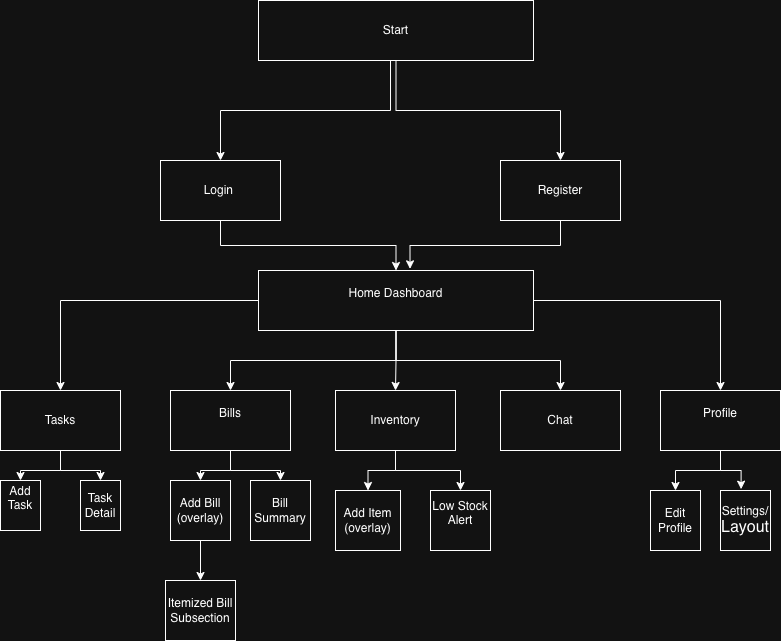

The diagram above was exported from draw.io. Its source (the exported page's mxGraphModel, read from the mxfile embedded in the PNG):
<mxGraphModel dx="1756" dy="864" grid="1" gridSize="10" guides="1" tooltips="1" connect="1" arrows="1" fold="1" page="1" pageScale="1" pageWidth="850" pageHeight="1100" math="0" shadow="0">
  <root>
    <mxCell id="0" />
    <mxCell id="1" parent="0" />
    <mxCell id="IVpqwQn7ykOx2xwa0q47-68" style="edgeStyle=orthogonalEdgeStyle;rounded=0;orthogonalLoop=1;jettySize=auto;html=1;exitX=0.5;exitY=1;exitDx=0;exitDy=0;entryX=0.5;entryY=0;entryDx=0;entryDy=0;" edge="1" parent="1" source="IVpqwQn7ykOx2xwa0q47-44" target="IVpqwQn7ykOx2xwa0q47-45">
      <mxGeometry relative="1" as="geometry">
        <Array as="points">
          <mxPoint x="420" y="190" />
          <mxPoint x="420" y="240" />
          <mxPoint x="250" y="240" />
        </Array>
      </mxGeometry>
    </mxCell>
    <mxCell id="IVpqwQn7ykOx2xwa0q47-71" style="edgeStyle=orthogonalEdgeStyle;rounded=0;orthogonalLoop=1;jettySize=auto;html=1;" edge="1" parent="1" source="IVpqwQn7ykOx2xwa0q47-44" target="IVpqwQn7ykOx2xwa0q47-46">
      <mxGeometry relative="1" as="geometry" />
    </mxCell>
    <mxCell id="IVpqwQn7ykOx2xwa0q47-44" value="Start" style="whiteSpace=wrap;html=1;" vertex="1" parent="1">
      <mxGeometry x="288" y="130" width="275" height="60" as="geometry" />
    </mxCell>
    <mxCell id="IVpqwQn7ykOx2xwa0q47-72" style="edgeStyle=orthogonalEdgeStyle;rounded=0;orthogonalLoop=1;jettySize=auto;html=1;exitX=0.5;exitY=1;exitDx=0;exitDy=0;entryX=0.5;entryY=0;entryDx=0;entryDy=0;" edge="1" parent="1" source="IVpqwQn7ykOx2xwa0q47-45" target="IVpqwQn7ykOx2xwa0q47-49">
      <mxGeometry relative="1" as="geometry" />
    </mxCell>
    <mxCell id="IVpqwQn7ykOx2xwa0q47-45" value="Login&amp;nbsp;" style="whiteSpace=wrap;html=1;" vertex="1" parent="1">
      <mxGeometry x="190" y="290" width="120" height="60" as="geometry" />
    </mxCell>
    <mxCell id="IVpqwQn7ykOx2xwa0q47-46" value="Register" style="whiteSpace=wrap;html=1;" vertex="1" parent="1">
      <mxGeometry x="530" y="290" width="120" height="60" as="geometry" />
    </mxCell>
    <mxCell id="IVpqwQn7ykOx2xwa0q47-74" style="edgeStyle=orthogonalEdgeStyle;rounded=0;orthogonalLoop=1;jettySize=auto;html=1;" edge="1" parent="1" source="IVpqwQn7ykOx2xwa0q47-49" target="IVpqwQn7ykOx2xwa0q47-51">
      <mxGeometry relative="1" as="geometry" />
    </mxCell>
    <mxCell id="IVpqwQn7ykOx2xwa0q47-75" style="edgeStyle=orthogonalEdgeStyle;rounded=0;orthogonalLoop=1;jettySize=auto;html=1;entryX=0.5;entryY=0;entryDx=0;entryDy=0;" edge="1" parent="1" source="IVpqwQn7ykOx2xwa0q47-49" target="IVpqwQn7ykOx2xwa0q47-52">
      <mxGeometry relative="1" as="geometry" />
    </mxCell>
    <mxCell id="IVpqwQn7ykOx2xwa0q47-76" style="edgeStyle=orthogonalEdgeStyle;rounded=0;orthogonalLoop=1;jettySize=auto;html=1;" edge="1" parent="1" source="IVpqwQn7ykOx2xwa0q47-49" target="IVpqwQn7ykOx2xwa0q47-53">
      <mxGeometry relative="1" as="geometry" />
    </mxCell>
    <mxCell id="IVpqwQn7ykOx2xwa0q47-77" style="edgeStyle=orthogonalEdgeStyle;rounded=0;orthogonalLoop=1;jettySize=auto;html=1;entryX=0.5;entryY=0;entryDx=0;entryDy=0;" edge="1" parent="1" source="IVpqwQn7ykOx2xwa0q47-49" target="IVpqwQn7ykOx2xwa0q47-54">
      <mxGeometry relative="1" as="geometry" />
    </mxCell>
    <mxCell id="IVpqwQn7ykOx2xwa0q47-78" style="edgeStyle=orthogonalEdgeStyle;rounded=0;orthogonalLoop=1;jettySize=auto;html=1;entryX=0.5;entryY=0;entryDx=0;entryDy=0;" edge="1" parent="1" source="IVpqwQn7ykOx2xwa0q47-49" target="IVpqwQn7ykOx2xwa0q47-55">
      <mxGeometry relative="1" as="geometry" />
    </mxCell>
    <mxCell id="IVpqwQn7ykOx2xwa0q47-49" value="Home Dashboard&lt;div&gt;&lt;br&gt;&lt;/div&gt;" style="whiteSpace=wrap;html=1;" vertex="1" parent="1">
      <mxGeometry x="288" y="400" width="275" height="60" as="geometry" />
    </mxCell>
    <mxCell id="IVpqwQn7ykOx2xwa0q47-79" style="edgeStyle=orthogonalEdgeStyle;rounded=0;orthogonalLoop=1;jettySize=auto;html=1;entryX=0.5;entryY=0;entryDx=0;entryDy=0;" edge="1" parent="1" source="IVpqwQn7ykOx2xwa0q47-51" target="IVpqwQn7ykOx2xwa0q47-56">
      <mxGeometry relative="1" as="geometry" />
    </mxCell>
    <mxCell id="IVpqwQn7ykOx2xwa0q47-80" style="edgeStyle=orthogonalEdgeStyle;rounded=0;orthogonalLoop=1;jettySize=auto;html=1;entryX=0.5;entryY=0;entryDx=0;entryDy=0;" edge="1" parent="1" source="IVpqwQn7ykOx2xwa0q47-51" target="IVpqwQn7ykOx2xwa0q47-57">
      <mxGeometry relative="1" as="geometry" />
    </mxCell>
    <mxCell id="IVpqwQn7ykOx2xwa0q47-51" value="Tasks" style="whiteSpace=wrap;html=1;" vertex="1" parent="1">
      <mxGeometry x="30" y="520" width="120" height="60" as="geometry" />
    </mxCell>
    <mxCell id="IVpqwQn7ykOx2xwa0q47-81" style="edgeStyle=orthogonalEdgeStyle;rounded=0;orthogonalLoop=1;jettySize=auto;html=1;entryX=0.5;entryY=0;entryDx=0;entryDy=0;" edge="1" parent="1" source="IVpqwQn7ykOx2xwa0q47-52" target="IVpqwQn7ykOx2xwa0q47-58">
      <mxGeometry relative="1" as="geometry" />
    </mxCell>
    <mxCell id="IVpqwQn7ykOx2xwa0q47-82" style="edgeStyle=orthogonalEdgeStyle;rounded=0;orthogonalLoop=1;jettySize=auto;html=1;entryX=0.5;entryY=0;entryDx=0;entryDy=0;" edge="1" parent="1" source="IVpqwQn7ykOx2xwa0q47-52" target="IVpqwQn7ykOx2xwa0q47-60">
      <mxGeometry relative="1" as="geometry" />
    </mxCell>
    <mxCell id="IVpqwQn7ykOx2xwa0q47-52" value="Bills&lt;div&gt;&lt;br&gt;&lt;/div&gt;" style="whiteSpace=wrap;html=1;" vertex="1" parent="1">
      <mxGeometry x="200" y="520" width="120" height="60" as="geometry" />
    </mxCell>
    <mxCell id="IVpqwQn7ykOx2xwa0q47-84" style="edgeStyle=orthogonalEdgeStyle;rounded=0;orthogonalLoop=1;jettySize=auto;html=1;entryX=0.5;entryY=0;entryDx=0;entryDy=0;" edge="1" parent="1" source="IVpqwQn7ykOx2xwa0q47-53" target="IVpqwQn7ykOx2xwa0q47-63">
      <mxGeometry relative="1" as="geometry" />
    </mxCell>
    <mxCell id="IVpqwQn7ykOx2xwa0q47-85" style="edgeStyle=orthogonalEdgeStyle;rounded=0;orthogonalLoop=1;jettySize=auto;html=1;entryX=0.5;entryY=0;entryDx=0;entryDy=0;" edge="1" parent="1" source="IVpqwQn7ykOx2xwa0q47-53" target="IVpqwQn7ykOx2xwa0q47-64">
      <mxGeometry relative="1" as="geometry" />
    </mxCell>
    <mxCell id="IVpqwQn7ykOx2xwa0q47-53" value="Inventory" style="whiteSpace=wrap;html=1;" vertex="1" parent="1">
      <mxGeometry x="365" y="520" width="120" height="60" as="geometry" />
    </mxCell>
    <mxCell id="IVpqwQn7ykOx2xwa0q47-54" value="Chat" style="whiteSpace=wrap;html=1;" vertex="1" parent="1">
      <mxGeometry x="530" y="520" width="120" height="60" as="geometry" />
    </mxCell>
    <mxCell id="IVpqwQn7ykOx2xwa0q47-86" style="edgeStyle=orthogonalEdgeStyle;rounded=0;orthogonalLoop=1;jettySize=auto;html=1;" edge="1" parent="1" source="IVpqwQn7ykOx2xwa0q47-55" target="IVpqwQn7ykOx2xwa0q47-65">
      <mxGeometry relative="1" as="geometry" />
    </mxCell>
    <mxCell id="IVpqwQn7ykOx2xwa0q47-55" value="Profile&lt;div&gt;&lt;br&gt;&lt;/div&gt;" style="whiteSpace=wrap;html=1;" vertex="1" parent="1">
      <mxGeometry x="690" y="520" width="120" height="60" as="geometry" />
    </mxCell>
    <mxCell id="IVpqwQn7ykOx2xwa0q47-56" value="&lt;font style=&quot;font-size: 12px;&quot;&gt;Add Task&lt;/font&gt;&lt;div&gt;&lt;br&gt;&lt;/div&gt;" style="whiteSpace=wrap;html=1;" vertex="1" parent="1">
      <mxGeometry x="30" y="610" width="40" height="50" as="geometry" />
    </mxCell>
    <mxCell id="IVpqwQn7ykOx2xwa0q47-57" value="&lt;div&gt;&lt;font style=&quot;font-size: 12px;&quot;&gt;Task Detail&lt;/font&gt;&lt;/div&gt;" style="whiteSpace=wrap;html=1;" vertex="1" parent="1">
      <mxGeometry x="110" y="610" width="40" height="50" as="geometry" />
    </mxCell>
    <mxCell id="IVpqwQn7ykOx2xwa0q47-83" style="edgeStyle=orthogonalEdgeStyle;rounded=0;orthogonalLoop=1;jettySize=auto;html=1;entryX=0.5;entryY=0;entryDx=0;entryDy=0;" edge="1" parent="1" source="IVpqwQn7ykOx2xwa0q47-58" target="IVpqwQn7ykOx2xwa0q47-67">
      <mxGeometry relative="1" as="geometry" />
    </mxCell>
    <mxCell id="IVpqwQn7ykOx2xwa0q47-58" value="&lt;div&gt;&lt;font style=&quot;font-size: 12px;&quot;&gt;Add Bill (overlay)&lt;/font&gt;&lt;/div&gt;" style="whiteSpace=wrap;html=1;" vertex="1" parent="1">
      <mxGeometry x="200" y="610" width="60" height="60" as="geometry" />
    </mxCell>
    <mxCell id="IVpqwQn7ykOx2xwa0q47-60" value="&lt;div&gt;&lt;font style=&quot;font-size: 12px;&quot;&gt;Bill Summary&lt;/font&gt;&lt;/div&gt;" style="whiteSpace=wrap;html=1;" vertex="1" parent="1">
      <mxGeometry x="280" y="610" width="60" height="60" as="geometry" />
    </mxCell>
    <mxCell id="IVpqwQn7ykOx2xwa0q47-63" value="&lt;div&gt;&lt;font style=&quot;font-size: 12px;&quot;&gt;Add Item (overlay)&lt;/font&gt;&lt;/div&gt;" style="whiteSpace=wrap;html=1;" vertex="1" parent="1">
      <mxGeometry x="365" y="620" width="65" height="60" as="geometry" />
    </mxCell>
    <mxCell id="IVpqwQn7ykOx2xwa0q47-64" value="&lt;div&gt;&lt;font style=&quot;font-size: 12px;&quot;&gt;Low Stock Alert&lt;/font&gt;&lt;/div&gt;&lt;div&gt;&lt;br&gt;&lt;/div&gt;" style="whiteSpace=wrap;html=1;" vertex="1" parent="1">
      <mxGeometry x="460" y="620" width="60" height="60" as="geometry" />
    </mxCell>
    <mxCell id="IVpqwQn7ykOx2xwa0q47-65" value="&lt;div&gt;&lt;font style=&quot;font-size: 12px;&quot;&gt;Edit Profile&lt;/font&gt;&lt;/div&gt;" style="whiteSpace=wrap;html=1;" vertex="1" parent="1">
      <mxGeometry x="680" y="620" width="50" height="60" as="geometry" />
    </mxCell>
    <mxCell id="IVpqwQn7ykOx2xwa0q47-66" value="&lt;font style=&quot;font-size: 12px;&quot;&gt;Settings/&lt;/font&gt;&lt;div&gt;&lt;font size=&quot;3&quot;&gt;Layout&lt;/font&gt;&lt;/div&gt;" style="whiteSpace=wrap;html=1;" vertex="1" parent="1">
      <mxGeometry x="750" y="620" width="50" height="60" as="geometry" />
    </mxCell>
    <mxCell id="IVpqwQn7ykOx2xwa0q47-67" value="&lt;div&gt;&lt;font style=&quot;font-size: 12px;&quot;&gt;Itemized Bill Subsection&lt;/font&gt;&lt;/div&gt;" style="whiteSpace=wrap;html=1;" vertex="1" parent="1">
      <mxGeometry x="195" y="710" width="70" height="60" as="geometry" />
    </mxCell>
    <mxCell id="IVpqwQn7ykOx2xwa0q47-73" style="edgeStyle=orthogonalEdgeStyle;rounded=0;orthogonalLoop=1;jettySize=auto;html=1;entryX=0.551;entryY=-0.028;entryDx=0;entryDy=0;entryPerimeter=0;" edge="1" parent="1" source="IVpqwQn7ykOx2xwa0q47-46" target="IVpqwQn7ykOx2xwa0q47-49">
      <mxGeometry relative="1" as="geometry" />
    </mxCell>
    <mxCell id="IVpqwQn7ykOx2xwa0q47-87" style="edgeStyle=orthogonalEdgeStyle;rounded=0;orthogonalLoop=1;jettySize=auto;html=1;entryX=0.412;entryY=-0.022;entryDx=0;entryDy=0;entryPerimeter=0;" edge="1" parent="1" source="IVpqwQn7ykOx2xwa0q47-55" target="IVpqwQn7ykOx2xwa0q47-66">
      <mxGeometry relative="1" as="geometry" />
    </mxCell>
  </root>
</mxGraphModel>